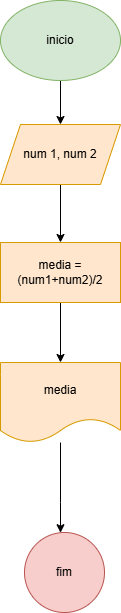

The diagram above was exported from draw.io. Its source (the exported page's mxGraphModel, read from the mxfile embedded in the PNG):
<mxGraphModel dx="1434" dy="720" grid="1" gridSize="10" guides="1" tooltips="1" connect="1" arrows="1" fold="1" page="1" pageScale="1" pageWidth="827" pageHeight="1169" math="0" shadow="0">
  <root>
    <mxCell id="0" />
    <mxCell id="1" parent="0" />
    <mxCell id="WHVc0xUjq81ZeT-A2wez-6" value="" style="edgeStyle=orthogonalEdgeStyle;rounded=0;orthogonalLoop=1;jettySize=auto;html=1;" parent="1" source="WHVc0xUjq81ZeT-A2wez-4" target="WHVc0xUjq81ZeT-A2wez-5" edge="1">
      <mxGeometry relative="1" as="geometry" />
    </mxCell>
    <mxCell id="WHVc0xUjq81ZeT-A2wez-4" value="inicio" style="ellipse;whiteSpace=wrap;html=1;fillColor=#d5e8d4;strokeColor=#82b366;" parent="1" vertex="1">
      <mxGeometry x="350" y="38" width="120" height="80" as="geometry" />
    </mxCell>
    <mxCell id="WHVc0xUjq81ZeT-A2wez-8" value="" style="edgeStyle=orthogonalEdgeStyle;rounded=0;orthogonalLoop=1;jettySize=auto;html=1;" parent="1" source="WHVc0xUjq81ZeT-A2wez-5" target="WHVc0xUjq81ZeT-A2wez-7" edge="1">
      <mxGeometry relative="1" as="geometry" />
    </mxCell>
    <mxCell id="WHVc0xUjq81ZeT-A2wez-5" value="num 1, num 2" style="shape=parallelogram;perimeter=parallelogramPerimeter;whiteSpace=wrap;html=1;fixedSize=1;fillColor=#ffe6cc;strokeColor=#d79b00;" parent="1" vertex="1">
      <mxGeometry x="350" y="162" width="120" height="60" as="geometry" />
    </mxCell>
    <mxCell id="zqUcLk-aQjUorzfMx0qS-2" style="edgeStyle=orthogonalEdgeStyle;rounded=0;orthogonalLoop=1;jettySize=auto;html=1;exitX=0.5;exitY=1;exitDx=0;exitDy=0;" edge="1" parent="1" source="WHVc0xUjq81ZeT-A2wez-7" target="zqUcLk-aQjUorzfMx0qS-1">
      <mxGeometry relative="1" as="geometry" />
    </mxCell>
    <mxCell id="WHVc0xUjq81ZeT-A2wez-7" value="media = (num1+num2)/2" style="whiteSpace=wrap;html=1;fillColor=#ffe6cc;strokeColor=#d79b00;" parent="1" vertex="1">
      <mxGeometry x="350" y="280" width="120" height="60" as="geometry" />
    </mxCell>
    <mxCell id="zqUcLk-aQjUorzfMx0qS-4" value="" style="edgeStyle=orthogonalEdgeStyle;rounded=0;orthogonalLoop=1;jettySize=auto;html=1;" edge="1" parent="1" source="zqUcLk-aQjUorzfMx0qS-1" target="zqUcLk-aQjUorzfMx0qS-3">
      <mxGeometry relative="1" as="geometry">
        <Array as="points">
          <mxPoint x="410" y="540" />
          <mxPoint x="410" y="540" />
        </Array>
      </mxGeometry>
    </mxCell>
    <mxCell id="zqUcLk-aQjUorzfMx0qS-1" value="media" style="shape=document;whiteSpace=wrap;html=1;boundedLbl=1;fillColor=#ffe6cc;strokeColor=#d79b00;" vertex="1" parent="1">
      <mxGeometry x="350" y="400" width="120" height="80" as="geometry" />
    </mxCell>
    <mxCell id="zqUcLk-aQjUorzfMx0qS-3" value="fim" style="ellipse;whiteSpace=wrap;html=1;fillColor=#f8cecc;strokeColor=#b85450;" vertex="1" parent="1">
      <mxGeometry x="374" y="570" width="80" height="80" as="geometry" />
    </mxCell>
  </root>
</mxGraphModel>